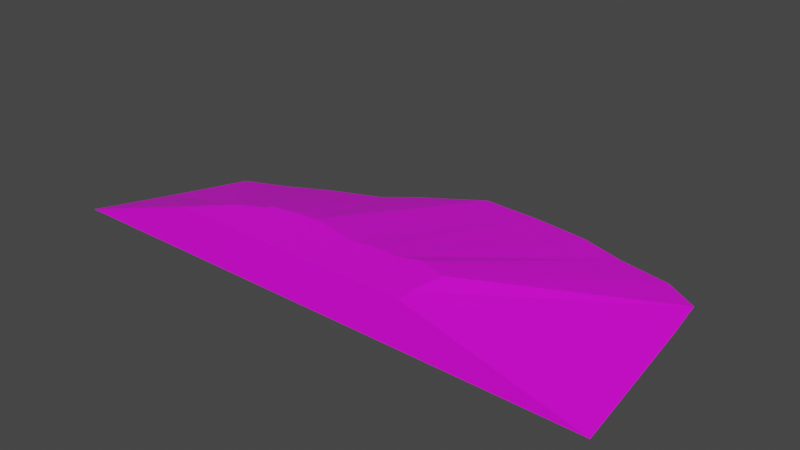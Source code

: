 # Source: terrain_gentle_hill_148.blend  (saved by Blender 3.0.42; exported with 4.5.12 LTS)
import bpy
from mathutils import Matrix  # noqa: F401  (used for matrix-valued properties, if any)

bpy.ops.wm.read_factory_settings(use_empty=True)
scene = bpy.context.scene
scene.name = 'Scene'

# ---- collections
col_collection = bpy.data.collections.new('Collection'); scene.collection.children.link(col_collection)

# ---- images (referenced by path relative to the original .blend; pixels are not part of the script)
import os
ASSET_DIR = os.environ.get("B2B_ASSET_DIR", "")  # directory of the original .blend (textures are referenced by path, not embedded)
HERE = os.path.dirname(os.path.abspath(__file__))  # packed textures are extracted next to this script under _unpacked/

def load_image(name, relpath, width, height, colorspace="sRGB"):
    """Load a texture the original file referenced (path relative to the .blend, or extracted next to this script)."""
    p = next((c for c in (os.path.join(HERE, relpath), os.path.join(ASSET_DIR, relpath)) if relpath and os.path.exists(c)), "")
    if p:
        img = bpy.data.images.load(p, check_existing=True)
        img.name = name
    else:  # same state as the original file: an image datablock whose file is absent (Cycles renders it pink)
        img = bpy.data.images.new(name, width, height)
        img.source = "FILE"
        img.filepath = "//" + (relpath or name)
    img.colorspace_settings.name = colorspace
    return img
img_background_jpg = load_image('background.jpg', 'background.jpg', 1024, 1024, 'sRGB')

# ---- materials (node trees are filled in below, after node groups)
mat_material_001 = bpy.data.materials.new('Material.001')
mat_material_001.use_transparent_shadow = False

# ---- material node trees
mat_material_001.use_nodes = True; mat_material_001.node_tree.nodes.clear()
_N = mat_material_001.node_tree.nodes; _L = mat_material_001.node_tree.links
n0 = _N.new('ShaderNodeBsdfPrincipled'); n0.name = 'Principled BSDF'; n0.location = (10, 300)
n0.distribution = 'GGX'
n0.subsurface_method = 'BURLEY'
n0.inputs[3].default_value = 1.45
n0.inputs[27].default_value = (0.0, 0.0, 0.0, 1.0)
n0.inputs[28].default_value = 1.0
n1 = _N.new('ShaderNodeOutputMaterial'); n1.name = 'Material Output'; n1.location = (300, 300)
n2 = _N.new('ShaderNodeTexImage'); n2.name = 'Image Texture'; n2.location = (-552, 71)
n2.image = img_background_jpg
_L.new(n0.outputs[0], n1.inputs[0])
_L.new(n2.outputs[0], n0.inputs[0])
n1.is_active_output = True

# ---- world
world_world = bpy.data.worlds.new('World'); scene.world = world_world
world_world.use_nodes = True; world_world.node_tree.nodes.clear()
_N = world_world.node_tree.nodes; _L = world_world.node_tree.links
n0 = _N.new('ShaderNodeOutputWorld'); n0.name = 'World Output'; n0.location = (300, 300)
n1 = _N.new('ShaderNodeBackground'); n1.name = 'Background'; n1.location = (10, 300)
n1.inputs[0].default_value = (0.05088, 0.05088, 0.05088, 1.0)
_L.new(n1.outputs[0], n0.inputs[0])
n0.is_active_output = True
world_world.color = (0.05088, 0.05088, 0.05088)
world_world.use_sun_shadow = False
world_world.sun_shadow_jitter_overblur = 0.0

# ---- meshes
me_cube_011 = bpy.data.meshes.new('Cube.011')
me_cube_011.from_pydata([(-0.3879, 2.744, -0.2076), (0.6373, 2.707, -0.2076), (1.623, 2.596, -0.2076), (2.42, 2.326, -0.1925), (3.328, 2.173, -0.2076), (3.92, 1.788, -0.1925), (4.034, 0.986, -0.1925), (-4.688, -0.5649, -0.2076), (-4.137, 0.6618, -0.2076), (-3.418, 0.9653, -0.2076), (-2.712, 1.338, -0.2076), (-1.885, 1.682, -0.2076), (-1.413, 2.062, -0.2076), (4.347, -1.744, -0.2064), (-5.26, -1.744, -0.2076), (-2.411, -1.238, 0.5798), (-2.202, -1.093, 0.5798), (-2.905, -1.744, 0.5798), (-1.475, -0.785, 0.5798), (-1.865, -0.8623, 0.5798), (-1.052, -0.7374, 0.5798), (-0.6117, -0.8172, 0.5798), (-1.922, -0.9664, 0.5798), (0.2519, -0.8516, 0.5798), (1.457, -0.8834, 0.5798), (1.375, -1.468, 0.5798), (1.39, -1.744, 0.5798), (0.984, -0.7297, 0.5798), (0.6093, -0.8604, 0.5798), (-0.1715, -0.9042, 0.5798), (-1.413, 2.707, -0.2076)], [], [(15, 17, 26, 25, 24, 27, 28, 23, 29, 21, 20, 18, 19, 22, 16), (29, 1, 0, 21), (23, 2, 1, 29), (28, 3, 2, 23), (27, 4, 3, 28), (24, 5, 4, 27), (25, 6, 5, 24), (26, 13, 6, 25), (7, 14, 17, 15), (8, 7, 15, 16), (22, 9, 8, 16), (19, 10, 9, 22), (18, 11, 10, 19), (7, 8, 9, 10, 11, 12, 0, 1, 2, 3, 4, 5, 6, 13, 14), (20, 12, 11, 18), (0, 12, 20, 21), (17, 14, 13, 26)])
_uv = me_cube_011.uv_layers.new(name='UVMap')
_uv.uv.foreach_set('vector', [0.8417, 0.07194, 0.9891, 0.04893, 0.9935, 0.4921, 0.8768, 0.485, 0.8283, 0.4804, 0.8077, 0.452, 0.7951, 0.4135, 0.7818, 0.3768, 0.7747, 0.3331, 0.772, 0.2877, 0.7738, 0.2423, 0.78, 0.1986, 0.7903, 0.1582, 0.8044, 0.1228, 0.8218, 0.09365, 0.6051, 0.7198, 0.6582, 0.9868, 0.5651, 0.996, 0.5651, 0.7237, 0.6435, 0.7081, 0.7477, 0.9597, 0.6582, 0.9868, 0.6051, 0.7198, 0.6802, 0.6911, 0.8302, 0.9156, 0.7477, 0.9597, 0.6435, 0.7081, 0.71, 0.6637, 0.9025, 0.8562, 0.8302, 0.9156, 0.6802, 0.6911, 0.7374, 0.6339, 0.9619, 0.7839, 0.9025, 0.8562, 0.71, 0.6637, 0.7565, 0.5981, 1.006, 0.7014, 0.9619, 0.7839, 0.7374, 0.6339, 0.6055, 0.01009, 0.6657, 0.6227, 0.4709, 0.6178, 0.546, 0.01194, 0.6329, 0.01428, 0.7842, 0.009108, 0.7441, 0.4802, 0.6952, 0.4819, 0.1683, 0.7839, 0.1242, 0.7014, 0.3757, 0.5972, 0.3947, 0.6326, 0.4202, 0.6637, 0.2276, 0.8562, 0.1683, 0.7839, 0.3947, 0.6326, 0.4512, 0.6892, 0.2999, 0.9156, 0.2276, 0.8562, 0.4202, 0.6637, 0.4867, 0.7081, 0.3824, 0.9597, 0.2999, 0.9156, 0.4512, 0.6892, 0.01129, 0.9928, 0.008416, 0.9915, 0.007706, 0.9898, 0.006833, 0.9882, 0.00603, 0.9862, 0.00514, 0.9851, 0.003543, 0.9827, 0.003631, 0.9803, 0.003891, 0.978, 0.004522, 0.9762, 0.004879, 0.974, 0.00578, 0.9726, 0.007658, 0.9724, 0.01405, 0.9716, 0.01405, 0.9941, 0.5251, 0.7198, 0.472, 0.9868, 0.3824, 0.9597, 0.4867, 0.7081, 0.5651, 0.996, 0.472, 0.9868, 0.5251, 0.7198, 0.5651, 0.7237, 0.4671, 0.2451, 0.5491, 0.0, 0.5491, 1.0, 0.4672, 0.6922])
me_cube_011.materials.append(mat_material_001)
me_cube_011.use_remesh_fix_poles = True
me_cube_011.use_remesh_preserve_attributes = False
me_cube_011.update()

# ---- objects
ob_terrain_gentle_hill__148 = bpy.data.objects.new('terrain Gentle Hill #148', me_cube_011)

# ---- transforms, parenting, visibility, modifiers, constraints
ob_terrain_gentle_hill__148.location = (0.0, 0.0, 0.0)
ob_terrain_gentle_hill__148.lineart.crease_threshold = 0.0

# ---- collection membership
col_collection.objects.link(ob_terrain_gentle_hill__148)

# ---- scene / render settings (as saved in the file)
scene.frame_start = 1; scene.frame_end = 250; scene.frame_set(0)
scene.render.engine = 'BLENDER_EEVEE_NEXT'
scene.cycles.use_denoising = False
scene.cycles.samples = 128
scene.cycles.sampling_pattern = 'TABULATED_SOBOL'
scene.cycles.use_adaptive_sampling = False
scene.cycles.use_light_tree = False
scene.view_settings.view_transform = 'Filmic'
bpy.context.view_layer.update()

# ---- added for rendering (the .blend has no active camera and no usable light): camera, sun
cam_auto = bpy.data.cameras.new('AutoCamera')
cam_auto.lens = 50.0
cam_auto.sensor_width = 36.0
cam_auto.clip_end = 1000.0
ob_auto_camera = bpy.data.objects.new('AutoCamera', cam_auto)
scene.collection.objects.link(ob_auto_camera)
ob_auto_camera.location = (9.38196, -11.306, 8.05676)
ob_auto_camera.rotation_euler = (1.09748, -7.21219e-08, 0.694738)
scene.camera = ob_auto_camera
light_auto_sun = bpy.data.lights.new('AutoSun', 'SUN')
light_auto_sun.energy = 3.0
light_auto_sun.angle = 0.0523599
ob_auto_sun = bpy.data.objects.new('AutoSun', light_auto_sun)
scene.collection.objects.link(ob_auto_sun)
ob_auto_sun.rotation_euler = (0.872665, 0.174533, 0.523599)
bpy.context.view_layer.update()

